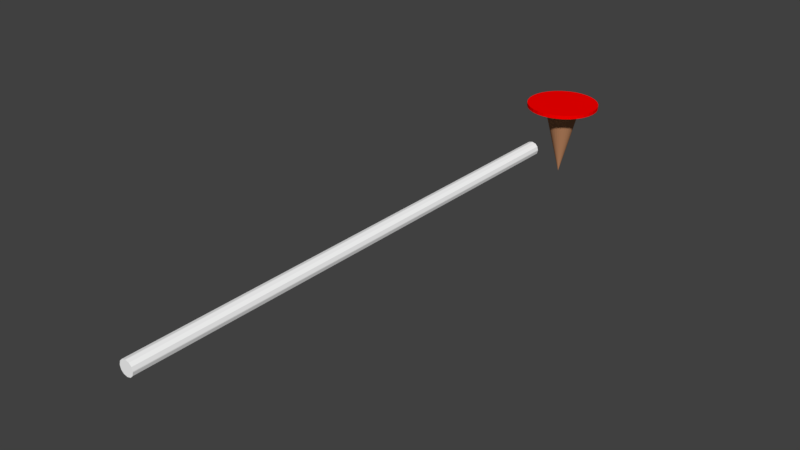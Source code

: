 # Source: Rope_and_pins.blend  (saved by Blender 2.79.3; exported with 4.5.12 LTS)
import bpy
from mathutils import Matrix  # noqa: F401  (used for matrix-valued properties, if any)

bpy.ops.wm.read_factory_settings(use_empty=True)
scene = bpy.context.scene
scene.name = 'Scene'

# ---- collections
col_collection_1 = bpy.data.collections.new('Collection 1'); scene.collection.children.link(col_collection_1)

# ---- materials (node trees are filled in below, after node groups)
mat_white = bpy.data.materials.new('White')
mat_white.alpha_threshold = 0.0
mat_white.use_transparent_shadow = False
mat_white.diffuse_color = (1.0, 1.0, 1.0, 1.0)
mat_white.roughness = 0.5
mat_red = bpy.data.materials.new('Red')
mat_red.alpha_threshold = 0.0
mat_red.use_transparent_shadow = False
mat_red.diffuse_color = (1.0, 0.0, 0.0, 1.0)
mat_red.roughness = 0.5
mat_marron = bpy.data.materials.new('Marron')
mat_marron.alpha_threshold = 0.0
mat_marron.use_transparent_shadow = False
mat_marron.diffuse_color = (0.5, 0.2377, 0.1192, 1.0)
mat_marron.roughness = 0.5

# ---- material node trees

# ---- world
world_world = bpy.data.worlds.new('World'); scene.world = world_world
world_world.color = (0.05088, 0.05088, 0.05088)
world_world.use_sun_shadow = False
world_world.sun_shadow_jitter_overblur = 0.0
world_world.cycles.sampling_method = 'MANUAL'

# ---- meshes
me_cube_001 = bpy.data.meshes.new('Cube.001')
me_cube_001.from_pydata([(-1.0, -1.0, -0.04928), (-0.04928, -1.0, -1.0), (-0.8726, -1.0, -0.5246), (-0.5246, -1.0, -0.8726), (-0.04928, -1.0, 1.0), (-1.0, -1.0, 0.04928), (-0.5246, -1.0, 0.8726), (-0.8726, -1.0, 0.5246), (-0.04928, 1.0, -1.0), (-1.0, 1.0, -0.04928), (-0.5246, 1.0, -0.8726), (-0.8726, 1.0, -0.5246), (-1.0, 1.0, 0.04928), (-0.04928, 1.0, 1.0), (-0.8726, 1.0, 0.5246), (-0.5246, 1.0, 0.8726), (0.04928, -1.0, -1.0), (1.0, -1.0, -0.04928), (0.5246, -1.0, -0.8726), (0.8726, -1.0, -0.5246), (1.0, -1.0, 0.04928), (0.04928, -1.0, 1.0), (0.8726, -1.0, 0.5246), (0.5246, -1.0, 0.8726), (1.0, 1.0, -0.04928), (0.04928, 1.0, -1.0), (0.8726, 1.0, -0.5246), (0.5246, 1.0, -0.8726), (0.04928, 1.0, 1.0), (1.0, 1.0, 0.04928), (0.5246, 1.0, 0.8726), (0.8726, 1.0, 0.5246)], [], [(16, 18, 19, 17, 20, 22, 23, 21, 4, 6, 7, 5, 0, 2, 3, 1), (24, 29, 20, 17), (28, 13, 4, 21), (0, 5, 12, 9), (8, 10, 11, 9, 12, 14, 15, 13, 28, 30, 31, 29, 24, 26, 27, 25), (8, 1, 3, 10), (10, 3, 2, 11), (11, 2, 0, 9), (4, 13, 15, 6), (6, 15, 14, 7), (7, 14, 12, 5), (16, 25, 27, 18), (18, 27, 26, 19), (19, 26, 24, 17), (28, 21, 23, 30), (30, 23, 22, 31), (31, 22, 20, 29), (8, 25, 16, 1)])
me_cube_001.materials.append(mat_white)
me_cube_001.use_remesh_preserve_volume = False
me_cube_001.use_remesh_preserve_attributes = False
me_cube_001.use_mirror_vertex_groups = False
me_cube_001.update()
me_circle = bpy.data.meshes.new('Circle')
me_circle.from_pydata([(0.0, 1.0, 0.0), (-0.1951, 0.9808, 0.0), (-0.3827, 0.9239, 0.0), (-0.5556, 0.8315, 0.0), (-0.7071, 0.7071, 0.0), (-0.8315, 0.5556, 0.0), (-0.9239, 0.3827, 0.0), (-0.9808, 0.1951, 0.0), (-1.0, 7.55e-08, 0.0), (-0.9808, -0.1951, 0.0), (-0.9239, -0.3827, 0.0), (-0.8315, -0.5556, 0.0), (-0.7071, -0.7071, 0.0), (-0.5556, -0.8315, 0.0), (-0.3827, -0.9239, 0.0), (-0.1951, -0.9808, 0.0), (3.258e-07, -1.0, 0.0), (0.1951, -0.9808, 0.0), (0.3827, -0.9239, 0.0), (0.5556, -0.8315, 0.0), (0.7071, -0.7071, 0.0), (0.8315, -0.5556, 0.0), (0.9239, -0.3827, 0.0), (0.9808, -0.1951, 0.0), (1.0, 9.656e-07, 0.0), (0.9808, 0.1951, 0.0), (0.9239, 0.3827, 0.0), (0.8315, 0.5556, 0.0), (0.7071, 0.7071, 0.0), (0.5556, 0.8315, 0.0), (0.3827, 0.9239, 0.0), (0.1951, 0.9808, 0.0), (0.0, 1.0, 0.1), (-0.1951, 0.9808, 0.1), (-0.3827, 0.9239, 0.1), (-0.5556, 0.8315, 0.1), (-0.7071, 0.7071, 0.1), (-0.8315, 0.5556, 0.1), (-0.9239, 0.3827, 0.1), (-0.9808, 0.1951, 0.1), (-1.0, 7.55e-08, 0.1), (-0.9808, -0.1951, 0.1), (-0.9239, -0.3827, 0.1), (-0.8315, -0.5556, 0.1), (-0.7071, -0.7071, 0.1), (-0.5556, -0.8315, 0.1), (-0.3827, -0.9239, 0.1), (-0.1951, -0.9808, 0.1), (3.258e-07, -1.0, 0.1), (0.1951, -0.9808, 0.1), (0.3827, -0.9239, 0.1), (0.5556, -0.8315, 0.1), (0.7071, -0.7071, 0.1), (0.8315, -0.5556, 0.1), (0.9239, -0.3827, 0.1), (0.9808, -0.1951, 0.1), (1.0, 9.656e-07, 0.1), (0.9808, 0.1951, 0.1), (0.9239, 0.3827, 0.1), (0.8315, 0.5556, 0.1), (0.7071, 0.7071, 0.1), (0.5556, 0.8315, 0.1), (0.3827, 0.9239, 0.1), (0.1951, 0.9808, 0.1), (0.002449, 0.5024, 7.153e-05), (-0.0951, 0.4928, 7.153e-05), (-0.1889, 0.4644, 7.153e-05), (-0.2753, 0.4182, 7.147e-05), (-0.3511, 0.356, 7.147e-05), (-0.4133, 0.2802, 7.147e-05), (-0.4595, 0.1938, 7.147e-05), (-0.4879, 0.09999, 7.147e-05), (-0.4976, 0.002449, 7.147e-05), (-0.4879, -0.0951, 7.147e-05), (-0.4595, -0.1889, 7.147e-05), (-0.4133, -0.2753, 7.147e-05), (-0.3511, -0.3511, 7.147e-05), (-0.2753, -0.4133, 7.147e-05), (-0.1889, -0.4595, 7.153e-05), (-0.0951, -0.4879, 7.153e-05), (0.002449, -0.4976, 7.153e-05), (0.09999, -0.4879, 7.153e-05), (0.1938, -0.4595, 7.153e-05), (0.2802, -0.4133, 7.153e-05), (0.356, -0.3511, 7.153e-05), (0.4182, -0.2753, 7.164e-05), (0.4644, -0.1889, 7.164e-05), (0.00245, 0.002449, -2.0), (0.4928, -0.0951, 7.164e-05), (0.5024, 0.00245, 7.164e-05), (0.4928, 0.1, 7.164e-05), (0.4644, 0.1938, 7.164e-05), (0.4182, 0.2802, 7.164e-05), (0.356, 0.356, 7.153e-05), (0.2802, 0.4182, 7.153e-05), (0.1938, 0.4644, 7.153e-05), (0.09999, 0.4928, 7.153e-05)], [], [(1, 0, 31, 30, 29, 28, 27, 26, 25, 24, 23, 22, 21, 20, 19, 18, 17, 16, 15, 14, 13, 12, 11, 10, 9, 8, 7, 6, 5, 4, 3, 2), (33, 34, 35, 36, 37, 38, 39, 40, 41, 42, 43, 44, 45, 46, 47, 48, 49, 50, 51, 52, 53, 54, 55, 56, 57, 58, 59, 60, 61, 62, 63, 32), (23, 24, 56, 55), (10, 11, 43, 42), (24, 25, 57, 56), (11, 12, 44, 43), (25, 26, 58, 57), (12, 13, 45, 44), (26, 27, 59, 58), (13, 14, 46, 45), (0, 1, 33, 32), (27, 28, 60, 59), (14, 15, 47, 46), (1, 2, 34, 33), (28, 29, 61, 60), (15, 16, 48, 47), (2, 3, 35, 34), (29, 30, 62, 61), (16, 17, 49, 48), (3, 4, 36, 35), (30, 31, 63, 62), (17, 18, 50, 49), (4, 5, 37, 36), (31, 0, 32, 63), (18, 19, 51, 50), (5, 6, 38, 37), (19, 20, 52, 51), (6, 7, 39, 38), (20, 21, 53, 52), (7, 8, 40, 39), (21, 22, 54, 53), (8, 9, 41, 40), (22, 23, 55, 54), (9, 10, 42, 41), (64, 87, 65), (65, 87, 66), (66, 87, 67), (67, 87, 68), (68, 87, 69), (69, 87, 70), (70, 87, 71), (71, 87, 72), (72, 87, 73), (73, 87, 74), (74, 87, 75), (75, 87, 76), (76, 87, 77), (77, 87, 78), (78, 87, 79), (79, 87, 80), (80, 87, 81), (81, 87, 82), (82, 87, 83), (83, 87, 84), (84, 87, 85), (85, 87, 86), (86, 87, 88), (88, 87, 89), (89, 87, 90), (90, 87, 91), (91, 87, 92), (92, 87, 93), (93, 87, 94), (94, 87, 95), (95, 87, 96), (96, 87, 64), (64, 65, 66, 67, 68, 69, 70, 71, 72, 73, 74, 75, 76, 77, 78, 79, 80, 81, 82, 83, 84, 85, 86, 88, 89, 90, 91, 92, 93, 94, 95, 96)])
me_circle.polygons.foreach_set('material_index', [1, 0, 0, 0, 0, 0, 0, 0, 0, 0, 0, 0, 0, 0, 0, 0, 0, 0, 0, 0, 0, 0, 0, 0, 0, 0, 0, 0, 0, 0, 0, 0, 0, 0, 1, 1, 1, 1, 1, 1, 1, 1, 1, 1, 1, 1, 1, 1, 1, 1, 1, 1, 1, 1, 1, 1, 1, 1, 1, 1, 1, 1, 1, 1, 1, 1, 0])
me_circle.materials.append(mat_red)
me_circle.materials.append(mat_marron)
me_circle.use_remesh_preserve_volume = False
me_circle.use_remesh_preserve_attributes = False
me_circle.use_mirror_vertex_groups = False
me_circle.update()

# ---- objects
ob_rope = bpy.data.objects.new('Rope', me_cube_001)
ob_pin = bpy.data.objects.new('Pin', me_circle)

# ---- transforms, parenting, visibility, modifiers, constraints
ob_rope.location = (-0.01528, -4.218, 0.09044)
ob_rope.scale = (0.1, 3.5, 0.1)
ob_rope.lineart.crease_threshold = 0.0
ob_pin.location = (-0.001225, -0.001225, 0.5073)
ob_pin.scale = (0.5, 0.5, 0.5)
ob_pin.lineart.crease_threshold = 0.0

# ---- collection membership
col_collection_1.objects.link(ob_rope)
col_collection_1.objects.link(ob_pin)

# ---- scene / render settings (as saved in the file)
scene.frame_start = 1; scene.frame_end = 250; scene.frame_set(1)
scene.render.engine = 'BLENDER_EEVEE_NEXT'
scene.render.resolution_percentage = 50
scene.render.dither_intensity = 0.0
scene.cycles.use_denoising = False
scene.cycles.samples = 128
scene.cycles.sampling_pattern = 'TABULATED_SOBOL'
scene.cycles.use_adaptive_sampling = False
scene.cycles.use_light_tree = False
scene.view_settings.view_transform = 'Standard'
bpy.context.view_layer.update()

# ---- added for rendering (the .blend has no active camera and no usable light): camera, sun
cam_auto = bpy.data.cameras.new('AutoCamera')
cam_auto.lens = 50.0
cam_auto.sensor_width = 36.0
cam_auto.clip_end = 1000.0
ob_auto_camera = bpy.data.objects.new('AutoCamera', cam_auto)
scene.collection.objects.link(ob_auto_camera)
ob_auto_camera.location = (7.71842, -12.8731, 6.20802)
ob_auto_camera.rotation_euler = (1.09748, -7.21219e-08, 0.694738)
scene.camera = ob_auto_camera
light_auto_sun = bpy.data.lights.new('AutoSun', 'SUN')
light_auto_sun.energy = 3.0
light_auto_sun.angle = 0.0523599
ob_auto_sun = bpy.data.objects.new('AutoSun', light_auto_sun)
scene.collection.objects.link(ob_auto_sun)
ob_auto_sun.rotation_euler = (0.872665, 0.174533, 0.523599)
bpy.context.view_layer.update()
